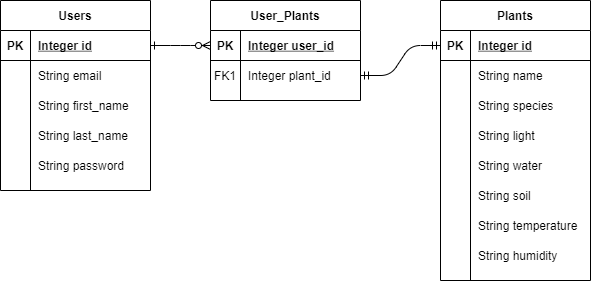

The diagram above was exported from draw.io. Its source (the exported page's mxGraphModel, read from the mxfile embedded in the PNG):
<mxGraphModel dx="1220" dy="1051" grid="1" gridSize="10" guides="1" tooltips="1" connect="1" arrows="1" fold="1" page="1" pageScale="1" pageWidth="850" pageHeight="1100" math="0" shadow="0" extFonts="Permanent Marker^https://fonts.googleapis.com/css?family=Permanent+Marker">
  <root>
    <mxCell id="0" />
    <mxCell id="1" parent="0" />
    <mxCell id="C-vyLk0tnHw3VtMMgP7b-1" value="" style="edgeStyle=entityRelationEdgeStyle;endArrow=ERzeroToMany;startArrow=ERone;endFill=1;startFill=0;entryX=0;entryY=0.5;entryDx=0;entryDy=0;" parent="1" source="C-vyLk0tnHw3VtMMgP7b-24" target="C-vyLk0tnHw3VtMMgP7b-3" edge="1">
      <mxGeometry width="100" height="100" relative="1" as="geometry">
        <mxPoint x="340" y="720" as="sourcePoint" />
        <mxPoint x="440" y="620" as="targetPoint" />
      </mxGeometry>
    </mxCell>
    <mxCell id="C-vyLk0tnHw3VtMMgP7b-2" value="User_Plants" style="shape=table;startSize=30;container=1;collapsible=1;childLayout=tableLayout;fixedRows=1;rowLines=0;fontStyle=1;align=center;resizeLast=1;" parent="1" vertex="1">
      <mxGeometry x="250" y="120" width="150" height="100" as="geometry" />
    </mxCell>
    <mxCell id="C-vyLk0tnHw3VtMMgP7b-3" value="" style="shape=partialRectangle;collapsible=0;dropTarget=0;pointerEvents=0;fillColor=none;points=[[0,0.5],[1,0.5]];portConstraint=eastwest;top=0;left=0;right=0;bottom=1;" parent="C-vyLk0tnHw3VtMMgP7b-2" vertex="1">
      <mxGeometry y="30" width="150" height="30" as="geometry" />
    </mxCell>
    <mxCell id="C-vyLk0tnHw3VtMMgP7b-4" value="PK" style="shape=partialRectangle;overflow=hidden;connectable=0;fillColor=none;top=0;left=0;bottom=0;right=0;fontStyle=1;" parent="C-vyLk0tnHw3VtMMgP7b-3" vertex="1">
      <mxGeometry width="30" height="30" as="geometry" />
    </mxCell>
    <mxCell id="C-vyLk0tnHw3VtMMgP7b-5" value="Integer user_id" style="shape=partialRectangle;overflow=hidden;connectable=0;fillColor=none;top=0;left=0;bottom=0;right=0;align=left;spacingLeft=6;fontStyle=5;" parent="C-vyLk0tnHw3VtMMgP7b-3" vertex="1">
      <mxGeometry x="30" width="120" height="30" as="geometry" />
    </mxCell>
    <mxCell id="C-vyLk0tnHw3VtMMgP7b-6" value="" style="shape=partialRectangle;collapsible=0;dropTarget=0;pointerEvents=0;fillColor=none;points=[[0,0.5],[1,0.5]];portConstraint=eastwest;top=0;left=0;right=0;bottom=0;" parent="C-vyLk0tnHw3VtMMgP7b-2" vertex="1">
      <mxGeometry y="60" width="150" height="30" as="geometry" />
    </mxCell>
    <mxCell id="C-vyLk0tnHw3VtMMgP7b-7" value="FK1" style="shape=partialRectangle;overflow=hidden;connectable=0;fillColor=none;top=0;left=0;bottom=0;right=0;" parent="C-vyLk0tnHw3VtMMgP7b-6" vertex="1">
      <mxGeometry width="30" height="30" as="geometry" />
    </mxCell>
    <mxCell id="C-vyLk0tnHw3VtMMgP7b-8" value="Integer plant_id" style="shape=partialRectangle;overflow=hidden;connectable=0;fillColor=none;top=0;left=0;bottom=0;right=0;align=left;spacingLeft=6;" parent="C-vyLk0tnHw3VtMMgP7b-6" vertex="1">
      <mxGeometry x="30" width="120" height="30" as="geometry" />
    </mxCell>
    <mxCell id="C-vyLk0tnHw3VtMMgP7b-13" value="Plants" style="shape=table;startSize=30;container=1;collapsible=1;childLayout=tableLayout;fixedRows=1;rowLines=0;fontStyle=1;align=center;resizeLast=1;" parent="1" vertex="1">
      <mxGeometry x="480" y="120" width="150" height="280" as="geometry" />
    </mxCell>
    <mxCell id="C-vyLk0tnHw3VtMMgP7b-14" value="" style="shape=partialRectangle;collapsible=0;dropTarget=0;pointerEvents=0;fillColor=none;points=[[0,0.5],[1,0.5]];portConstraint=eastwest;top=0;left=0;right=0;bottom=1;" parent="C-vyLk0tnHw3VtMMgP7b-13" vertex="1">
      <mxGeometry y="30" width="150" height="30" as="geometry" />
    </mxCell>
    <mxCell id="C-vyLk0tnHw3VtMMgP7b-15" value="PK" style="shape=partialRectangle;overflow=hidden;connectable=0;fillColor=none;top=0;left=0;bottom=0;right=0;fontStyle=1;" parent="C-vyLk0tnHw3VtMMgP7b-14" vertex="1">
      <mxGeometry width="30" height="30" as="geometry" />
    </mxCell>
    <mxCell id="C-vyLk0tnHw3VtMMgP7b-16" value="Integer id" style="shape=partialRectangle;overflow=hidden;connectable=0;fillColor=none;top=0;left=0;bottom=0;right=0;align=left;spacingLeft=6;fontStyle=5;" parent="C-vyLk0tnHw3VtMMgP7b-14" vertex="1">
      <mxGeometry x="30" width="120" height="30" as="geometry" />
    </mxCell>
    <mxCell id="C-vyLk0tnHw3VtMMgP7b-17" value="" style="shape=partialRectangle;collapsible=0;dropTarget=0;pointerEvents=0;fillColor=none;points=[[0,0.5],[1,0.5]];portConstraint=eastwest;top=0;left=0;right=0;bottom=0;" parent="C-vyLk0tnHw3VtMMgP7b-13" vertex="1">
      <mxGeometry y="60" width="150" height="30" as="geometry" />
    </mxCell>
    <mxCell id="C-vyLk0tnHw3VtMMgP7b-18" value="" style="shape=partialRectangle;overflow=hidden;connectable=0;fillColor=none;top=0;left=0;bottom=0;right=0;" parent="C-vyLk0tnHw3VtMMgP7b-17" vertex="1">
      <mxGeometry width="30" height="30" as="geometry" />
    </mxCell>
    <mxCell id="C-vyLk0tnHw3VtMMgP7b-19" value="String name" style="shape=partialRectangle;overflow=hidden;connectable=0;fillColor=none;top=0;left=0;bottom=0;right=0;align=left;spacingLeft=6;" parent="C-vyLk0tnHw3VtMMgP7b-17" vertex="1">
      <mxGeometry x="30" width="120" height="30" as="geometry" />
    </mxCell>
    <mxCell id="C-vyLk0tnHw3VtMMgP7b-20" value="" style="shape=partialRectangle;collapsible=0;dropTarget=0;pointerEvents=0;fillColor=none;points=[[0,0.5],[1,0.5]];portConstraint=eastwest;top=0;left=0;right=0;bottom=0;" parent="C-vyLk0tnHw3VtMMgP7b-13" vertex="1">
      <mxGeometry y="90" width="150" height="30" as="geometry" />
    </mxCell>
    <mxCell id="C-vyLk0tnHw3VtMMgP7b-21" value="" style="shape=partialRectangle;overflow=hidden;connectable=0;fillColor=none;top=0;left=0;bottom=0;right=0;" parent="C-vyLk0tnHw3VtMMgP7b-20" vertex="1">
      <mxGeometry width="30" height="30" as="geometry" />
    </mxCell>
    <mxCell id="C-vyLk0tnHw3VtMMgP7b-22" value="String species" style="shape=partialRectangle;overflow=hidden;connectable=0;fillColor=none;top=0;left=0;bottom=0;right=0;align=left;spacingLeft=6;" parent="C-vyLk0tnHw3VtMMgP7b-20" vertex="1">
      <mxGeometry x="30" width="120" height="30" as="geometry" />
    </mxCell>
    <mxCell id="NLF1dxA47i8vyUcQEXTC-22" style="shape=partialRectangle;collapsible=0;dropTarget=0;pointerEvents=0;fillColor=none;points=[[0,0.5],[1,0.5]];portConstraint=eastwest;top=0;left=0;right=0;bottom=0;" vertex="1" parent="C-vyLk0tnHw3VtMMgP7b-13">
      <mxGeometry y="120" width="150" height="30" as="geometry" />
    </mxCell>
    <mxCell id="NLF1dxA47i8vyUcQEXTC-23" style="shape=partialRectangle;overflow=hidden;connectable=0;fillColor=none;top=0;left=0;bottom=0;right=0;" vertex="1" parent="NLF1dxA47i8vyUcQEXTC-22">
      <mxGeometry width="30" height="30" as="geometry" />
    </mxCell>
    <mxCell id="NLF1dxA47i8vyUcQEXTC-24" value="String light" style="shape=partialRectangle;overflow=hidden;connectable=0;fillColor=none;top=0;left=0;bottom=0;right=0;align=left;spacingLeft=6;" vertex="1" parent="NLF1dxA47i8vyUcQEXTC-22">
      <mxGeometry x="30" width="120" height="30" as="geometry" />
    </mxCell>
    <mxCell id="NLF1dxA47i8vyUcQEXTC-19" style="shape=partialRectangle;collapsible=0;dropTarget=0;pointerEvents=0;fillColor=none;points=[[0,0.5],[1,0.5]];portConstraint=eastwest;top=0;left=0;right=0;bottom=0;" vertex="1" parent="C-vyLk0tnHw3VtMMgP7b-13">
      <mxGeometry y="150" width="150" height="30" as="geometry" />
    </mxCell>
    <mxCell id="NLF1dxA47i8vyUcQEXTC-20" style="shape=partialRectangle;overflow=hidden;connectable=0;fillColor=none;top=0;left=0;bottom=0;right=0;" vertex="1" parent="NLF1dxA47i8vyUcQEXTC-19">
      <mxGeometry width="30" height="30" as="geometry" />
    </mxCell>
    <mxCell id="NLF1dxA47i8vyUcQEXTC-21" value="String water" style="shape=partialRectangle;overflow=hidden;connectable=0;fillColor=none;top=0;left=0;bottom=0;right=0;align=left;spacingLeft=6;" vertex="1" parent="NLF1dxA47i8vyUcQEXTC-19">
      <mxGeometry x="30" width="120" height="30" as="geometry" />
    </mxCell>
    <mxCell id="NLF1dxA47i8vyUcQEXTC-16" style="shape=partialRectangle;collapsible=0;dropTarget=0;pointerEvents=0;fillColor=none;points=[[0,0.5],[1,0.5]];portConstraint=eastwest;top=0;left=0;right=0;bottom=0;" vertex="1" parent="C-vyLk0tnHw3VtMMgP7b-13">
      <mxGeometry y="180" width="150" height="30" as="geometry" />
    </mxCell>
    <mxCell id="NLF1dxA47i8vyUcQEXTC-17" style="shape=partialRectangle;overflow=hidden;connectable=0;fillColor=none;top=0;left=0;bottom=0;right=0;" vertex="1" parent="NLF1dxA47i8vyUcQEXTC-16">
      <mxGeometry width="30" height="30" as="geometry" />
    </mxCell>
    <mxCell id="NLF1dxA47i8vyUcQEXTC-18" value="String soil" style="shape=partialRectangle;overflow=hidden;connectable=0;fillColor=none;top=0;left=0;bottom=0;right=0;align=left;spacingLeft=6;" vertex="1" parent="NLF1dxA47i8vyUcQEXTC-16">
      <mxGeometry x="30" width="120" height="30" as="geometry" />
    </mxCell>
    <mxCell id="NLF1dxA47i8vyUcQEXTC-13" style="shape=partialRectangle;collapsible=0;dropTarget=0;pointerEvents=0;fillColor=none;points=[[0,0.5],[1,0.5]];portConstraint=eastwest;top=0;left=0;right=0;bottom=0;" vertex="1" parent="C-vyLk0tnHw3VtMMgP7b-13">
      <mxGeometry y="210" width="150" height="30" as="geometry" />
    </mxCell>
    <mxCell id="NLF1dxA47i8vyUcQEXTC-14" style="shape=partialRectangle;overflow=hidden;connectable=0;fillColor=none;top=0;left=0;bottom=0;right=0;" vertex="1" parent="NLF1dxA47i8vyUcQEXTC-13">
      <mxGeometry width="30" height="30" as="geometry" />
    </mxCell>
    <mxCell id="NLF1dxA47i8vyUcQEXTC-15" value="String temperature" style="shape=partialRectangle;overflow=hidden;connectable=0;fillColor=none;top=0;left=0;bottom=0;right=0;align=left;spacingLeft=6;" vertex="1" parent="NLF1dxA47i8vyUcQEXTC-13">
      <mxGeometry x="30" width="120" height="30" as="geometry" />
    </mxCell>
    <mxCell id="NLF1dxA47i8vyUcQEXTC-10" style="shape=partialRectangle;collapsible=0;dropTarget=0;pointerEvents=0;fillColor=none;points=[[0,0.5],[1,0.5]];portConstraint=eastwest;top=0;left=0;right=0;bottom=0;" vertex="1" parent="C-vyLk0tnHw3VtMMgP7b-13">
      <mxGeometry y="240" width="150" height="30" as="geometry" />
    </mxCell>
    <mxCell id="NLF1dxA47i8vyUcQEXTC-11" style="shape=partialRectangle;overflow=hidden;connectable=0;fillColor=none;top=0;left=0;bottom=0;right=0;" vertex="1" parent="NLF1dxA47i8vyUcQEXTC-10">
      <mxGeometry width="30" height="30" as="geometry" />
    </mxCell>
    <mxCell id="NLF1dxA47i8vyUcQEXTC-12" value="String humidity" style="shape=partialRectangle;overflow=hidden;connectable=0;fillColor=none;top=0;left=0;bottom=0;right=0;align=left;spacingLeft=6;" vertex="1" parent="NLF1dxA47i8vyUcQEXTC-10">
      <mxGeometry x="30" width="120" height="30" as="geometry" />
    </mxCell>
    <mxCell id="C-vyLk0tnHw3VtMMgP7b-23" value="Users" style="shape=table;startSize=30;container=1;collapsible=1;childLayout=tableLayout;fixedRows=1;rowLines=0;fontStyle=1;align=center;resizeLast=1;" parent="1" vertex="1">
      <mxGeometry x="40" y="120" width="150" height="190" as="geometry" />
    </mxCell>
    <mxCell id="C-vyLk0tnHw3VtMMgP7b-24" value="" style="shape=partialRectangle;collapsible=0;dropTarget=0;pointerEvents=0;fillColor=none;points=[[0,0.5],[1,0.5]];portConstraint=eastwest;top=0;left=0;right=0;bottom=1;" parent="C-vyLk0tnHw3VtMMgP7b-23" vertex="1">
      <mxGeometry y="30" width="150" height="30" as="geometry" />
    </mxCell>
    <mxCell id="C-vyLk0tnHw3VtMMgP7b-25" value="PK" style="shape=partialRectangle;overflow=hidden;connectable=0;fillColor=none;top=0;left=0;bottom=0;right=0;fontStyle=1;" parent="C-vyLk0tnHw3VtMMgP7b-24" vertex="1">
      <mxGeometry width="30" height="30" as="geometry" />
    </mxCell>
    <mxCell id="C-vyLk0tnHw3VtMMgP7b-26" value="Integer id" style="shape=partialRectangle;overflow=hidden;connectable=0;fillColor=none;top=0;left=0;bottom=0;right=0;align=left;spacingLeft=6;fontStyle=5;" parent="C-vyLk0tnHw3VtMMgP7b-24" vertex="1">
      <mxGeometry x="30" width="120" height="30" as="geometry" />
    </mxCell>
    <mxCell id="C-vyLk0tnHw3VtMMgP7b-27" value="" style="shape=partialRectangle;collapsible=0;dropTarget=0;pointerEvents=0;fillColor=none;points=[[0,0.5],[1,0.5]];portConstraint=eastwest;top=0;left=0;right=0;bottom=0;" parent="C-vyLk0tnHw3VtMMgP7b-23" vertex="1">
      <mxGeometry y="60" width="150" height="30" as="geometry" />
    </mxCell>
    <mxCell id="C-vyLk0tnHw3VtMMgP7b-28" value="" style="shape=partialRectangle;overflow=hidden;connectable=0;fillColor=none;top=0;left=0;bottom=0;right=0;" parent="C-vyLk0tnHw3VtMMgP7b-27" vertex="1">
      <mxGeometry width="30" height="30" as="geometry" />
    </mxCell>
    <mxCell id="C-vyLk0tnHw3VtMMgP7b-29" value="String email" style="shape=partialRectangle;overflow=hidden;connectable=0;fillColor=none;top=0;left=0;bottom=0;right=0;align=left;spacingLeft=6;" parent="C-vyLk0tnHw3VtMMgP7b-27" vertex="1">
      <mxGeometry x="30" width="120" height="30" as="geometry" />
    </mxCell>
    <mxCell id="NLF1dxA47i8vyUcQEXTC-1" style="shape=partialRectangle;collapsible=0;dropTarget=0;pointerEvents=0;fillColor=none;points=[[0,0.5],[1,0.5]];portConstraint=eastwest;top=0;left=0;right=0;bottom=0;" vertex="1" parent="C-vyLk0tnHw3VtMMgP7b-23">
      <mxGeometry y="90" width="150" height="30" as="geometry" />
    </mxCell>
    <mxCell id="NLF1dxA47i8vyUcQEXTC-2" style="shape=partialRectangle;overflow=hidden;connectable=0;fillColor=none;top=0;left=0;bottom=0;right=0;" vertex="1" parent="NLF1dxA47i8vyUcQEXTC-1">
      <mxGeometry width="30" height="30" as="geometry" />
    </mxCell>
    <mxCell id="NLF1dxA47i8vyUcQEXTC-3" value="String first_name" style="shape=partialRectangle;overflow=hidden;connectable=0;fillColor=none;top=0;left=0;bottom=0;right=0;align=left;spacingLeft=6;" vertex="1" parent="NLF1dxA47i8vyUcQEXTC-1">
      <mxGeometry x="30" width="120" height="30" as="geometry" />
    </mxCell>
    <mxCell id="NLF1dxA47i8vyUcQEXTC-4" style="shape=partialRectangle;collapsible=0;dropTarget=0;pointerEvents=0;fillColor=none;points=[[0,0.5],[1,0.5]];portConstraint=eastwest;top=0;left=0;right=0;bottom=0;" vertex="1" parent="C-vyLk0tnHw3VtMMgP7b-23">
      <mxGeometry y="120" width="150" height="30" as="geometry" />
    </mxCell>
    <mxCell id="NLF1dxA47i8vyUcQEXTC-5" style="shape=partialRectangle;overflow=hidden;connectable=0;fillColor=none;top=0;left=0;bottom=0;right=0;" vertex="1" parent="NLF1dxA47i8vyUcQEXTC-4">
      <mxGeometry width="30" height="30" as="geometry" />
    </mxCell>
    <mxCell id="NLF1dxA47i8vyUcQEXTC-6" value="String last_name" style="shape=partialRectangle;overflow=hidden;connectable=0;fillColor=none;top=0;left=0;bottom=0;right=0;align=left;spacingLeft=6;" vertex="1" parent="NLF1dxA47i8vyUcQEXTC-4">
      <mxGeometry x="30" width="120" height="30" as="geometry" />
    </mxCell>
    <mxCell id="NLF1dxA47i8vyUcQEXTC-7" style="shape=partialRectangle;collapsible=0;dropTarget=0;pointerEvents=0;fillColor=none;points=[[0,0.5],[1,0.5]];portConstraint=eastwest;top=0;left=0;right=0;bottom=0;" vertex="1" parent="C-vyLk0tnHw3VtMMgP7b-23">
      <mxGeometry y="150" width="150" height="30" as="geometry" />
    </mxCell>
    <mxCell id="NLF1dxA47i8vyUcQEXTC-8" style="shape=partialRectangle;overflow=hidden;connectable=0;fillColor=none;top=0;left=0;bottom=0;right=0;" vertex="1" parent="NLF1dxA47i8vyUcQEXTC-7">
      <mxGeometry width="30" height="30" as="geometry" />
    </mxCell>
    <mxCell id="NLF1dxA47i8vyUcQEXTC-9" value="String password" style="shape=partialRectangle;overflow=hidden;connectable=0;fillColor=none;top=0;left=0;bottom=0;right=0;align=left;spacingLeft=6;" vertex="1" parent="NLF1dxA47i8vyUcQEXTC-7">
      <mxGeometry x="30" width="120" height="30" as="geometry" />
    </mxCell>
    <mxCell id="NLF1dxA47i8vyUcQEXTC-25" value="" style="edgeStyle=entityRelationEdgeStyle;fontSize=12;html=1;endArrow=ERmandOne;startArrow=ERmandOne;entryX=0;entryY=0.5;entryDx=0;entryDy=0;exitX=1;exitY=0.5;exitDx=0;exitDy=0;" edge="1" parent="1" source="C-vyLk0tnHw3VtMMgP7b-6" target="C-vyLk0tnHw3VtMMgP7b-14">
      <mxGeometry width="100" height="100" relative="1" as="geometry">
        <mxPoint x="370" y="410" as="sourcePoint" />
        <mxPoint x="470" y="310" as="targetPoint" />
      </mxGeometry>
    </mxCell>
  </root>
</mxGraphModel>